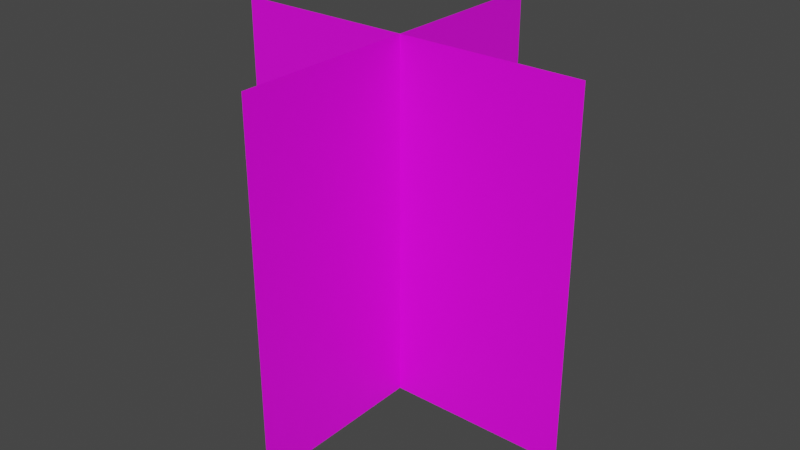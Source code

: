 # Source: flower_red.blend  (saved by Blender 3.2.14; exported with 4.5.12 LTS)
import bpy
from mathutils import Matrix  # noqa: F401  (used for matrix-valued properties, if any)

bpy.ops.wm.read_factory_settings(use_empty=True)
scene = bpy.context.scene
scene.name = 'Scene'

# ---- collections
col_collection = bpy.data.collections.new('Collection'); scene.collection.children.link(col_collection)

# ---- images (referenced by path relative to the original .blend; pixels are not part of the script)
import os
ASSET_DIR = os.environ.get("B2B_ASSET_DIR", "")  # directory of the original .blend (textures are referenced by path, not embedded)
HERE = os.path.dirname(os.path.abspath(__file__))  # packed textures are extracted next to this script under _unpacked/

def load_image(name, relpath, width, height, colorspace="sRGB"):
    """Load a texture the original file referenced (path relative to the .blend, or extracted next to this script)."""
    p = next((c for c in (os.path.join(HERE, relpath), os.path.join(ASSET_DIR, relpath)) if relpath and os.path.exists(c)), "")
    if p:
        img = bpy.data.images.load(p, check_existing=True)
        img.name = name
    else:  # same state as the original file: an image datablock whose file is absent (Cycles renders it pink)
        img = bpy.data.images.new(name, width, height)
        img.source = "FILE"
        img.filepath = "//" + (relpath or name)
    img.colorspace_settings.name = colorspace
    return img
img_flower_red_png = load_image('flower_red.png', 'flower_red.png', 1024, 1024, 'sRGB')

# ---- materials (node trees are filled in below, after node groups)
mat_flower_red = bpy.data.materials.new('flower_red')
mat_flower_red.surface_render_method = 'BLENDED'
mat_flower_red.blend_method = 'BLEND'
mat_flower_red.use_transparent_shadow = False

# ---- material node trees
mat_flower_red.use_nodes = True; mat_flower_red.node_tree.nodes.clear()
_N = mat_flower_red.node_tree.nodes; _L = mat_flower_red.node_tree.links
n0 = _N.new('ShaderNodeTexImage'); n0.name = 'Image Texture'; n0.location = (-242, 301)
n0.image = img_flower_red_png
n0.interpolation = 'Closest'
n0.extension = 'CLIP'
n1 = _N.new('ShaderNodeBsdfPrincipled'); n1.name = 'Principled BSDF'; n1.location = (-42, 301)
n1.distribution = 'GGX'
n1.subsurface_method = 'RANDOM_WALK_SKIN'
n1.inputs[3].default_value = 1.45
n1.inputs[27].default_value = (0.0, 0.0, 0.0, 1.0)
n1.inputs[28].default_value = 1.0
n2 = _N.new('ShaderNodeOutputMaterial'); n2.name = 'Material Output'; n2.location = (258, 301)
_L.new(n0.outputs[0], n1.inputs[0])
_L.new(n0.outputs[1], n1.inputs[4])
_L.new(n1.outputs[0], n2.inputs[0])
n2.is_active_output = True

# ---- world
world_world = bpy.data.worlds.new('World'); scene.world = world_world
world_world.use_nodes = True; world_world.node_tree.nodes.clear()
_N = world_world.node_tree.nodes; _L = world_world.node_tree.links
n0 = _N.new('ShaderNodeOutputWorld'); n0.name = 'World Output'; n0.location = (300, 300)
n1 = _N.new('ShaderNodeBackground'); n1.name = 'Background'; n1.location = (10, 300)
n1.inputs[0].default_value = (0.05088, 0.05088, 0.05088, 1.0)
_L.new(n1.outputs[0], n0.inputs[0])
n0.is_active_output = True
world_world.color = (0.05088, 0.05088, 0.05088)
world_world.use_sun_shadow = False
world_world.sun_shadow_jitter_overblur = 0.0

# ---- meshes
me_flower_red = bpy.data.meshes.new('flower_red')
me_flower_red.from_pydata([(-0.5, -0.5, 0.0), (0.5, -0.5, 0.0), (-0.5, 0.5, 0.0), (0.5, 0.5, 0.0), (-7.55e-08, -0.5, -0.5), (0.0, -0.5, 0.5), (0.0, 0.5, -0.5), (7.55e-08, 0.5, 0.5)], [], [(0, 1, 3, 2), (4, 5, 7, 6)])
_uv = me_flower_red.uv_layers.new(name='UVMap')
_uv.uv.foreach_set('vector', [0.0, 0.0, 1.0, 0.0, 1.0, 1.0, 0.0, 1.0, 0.0, 0.0, 1.0, 0.0, 1.0, 1.0, 0.0, 1.0])
me_flower_red.materials.append(mat_flower_red)
me_flower_red.update()

# ---- objects
ob_flower_red = bpy.data.objects.new('flower_red', me_flower_red)

# ---- transforms, parenting, visibility, modifiers, constraints
ob_flower_red.location = (0.0, 0.0, 0.0)
ob_flower_red.rotation_euler = (1.571, -0.0, 0.0)

# ---- collection membership
col_collection.objects.link(ob_flower_red)

# ---- scene / render settings (as saved in the file)
scene.frame_start = 1; scene.frame_end = 250; scene.frame_set(1)
scene.render.engine = 'BLENDER_EEVEE_NEXT'
scene.cycles.sampling_pattern = 'TABULATED_SOBOL'
scene.cycles.use_light_tree = False
scene.view_settings.view_transform = 'Filmic'
bpy.context.view_layer.update()

# ---- added for rendering (the .blend has no active camera and no usable light): camera, sun
cam_auto = bpy.data.cameras.new('AutoCamera')
cam_auto.lens = 50.0
cam_auto.sensor_width = 36.0
cam_auto.clip_end = 1000.0
ob_auto_camera = bpy.data.objects.new('AutoCamera', cam_auto)
scene.collection.objects.link(ob_auto_camera)
ob_auto_camera.location = (1.60254, -1.92304, 1.28203)
ob_auto_camera.rotation_euler = (1.09748, -7.21219e-08, 0.694738)
scene.camera = ob_auto_camera
light_auto_sun = bpy.data.lights.new('AutoSun', 'SUN')
light_auto_sun.energy = 3.0
light_auto_sun.angle = 0.0523599
ob_auto_sun = bpy.data.objects.new('AutoSun', light_auto_sun)
scene.collection.objects.link(ob_auto_sun)
ob_auto_sun.rotation_euler = (0.872665, 0.174533, 0.523599)
bpy.context.view_layer.update()
